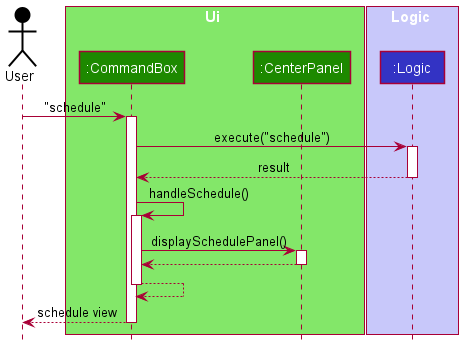

The diagram above was rendered by PlantUML. Its source (embedded in the PNG):
@startuml
!include style.puml

Actor User as user USER_COLOR

box Ui UI_COLOR_T1
participant ":CommandBox" as MainWindow UI_COLOR
participant ":CenterPanel" as CenterPanel UI_COLOR
end box

box Logic LOGIC_COLOR_T1
participant ":Logic" as Logic LOGIC_COLOR
end box

user -> MainWindow : "schedule"
activate MainWindow

MainWindow -> Logic : execute("schedule")
activate Logic

Logic --> MainWindow : result
deactivate Logic

MainWindow -> MainWindow : handleSchedule()
activate MainWindow

MainWindow -> CenterPanel : displaySchedulePanel()
activate CenterPanel

CenterPanel --> MainWindow
deactivate CenterPanel

MainWindow --> MainWindow
deactivate MainWindow

MainWindow --> user : schedule view
deactivate MainWindow
@enduml